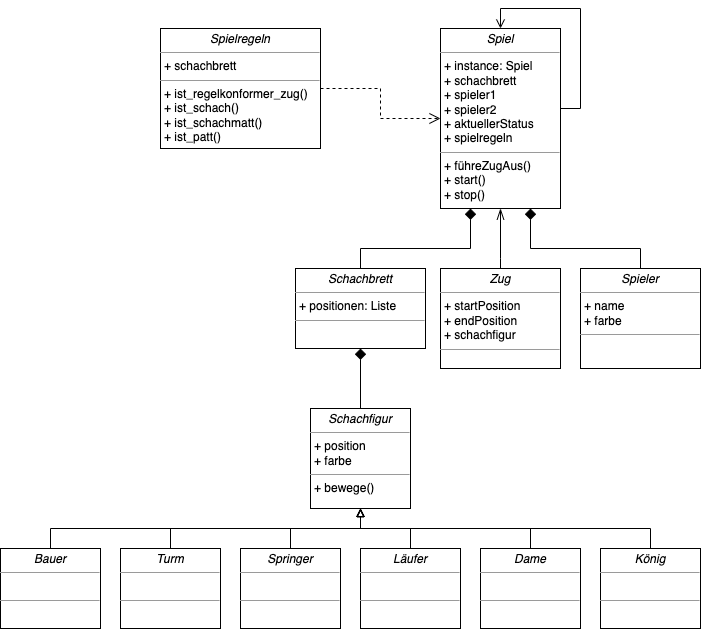

The diagram above was exported from draw.io. Its source (the exported page's mxGraphModel, read from the mxfile embedded in the PNG):
<mxGraphModel dx="792" dy="1073" grid="1" gridSize="10" guides="1" tooltips="1" connect="1" arrows="1" fold="1" page="1" pageScale="1" pageWidth="850" pageHeight="1100" background="none" math="0" shadow="0">
  <root>
    <mxCell id="0" />
    <mxCell id="1" parent="0" />
    <mxCell id="rz3OqndfxatSxz6cUBIu-6" style="edgeStyle=orthogonalEdgeStyle;rounded=0;orthogonalLoop=1;jettySize=auto;html=1;endArrow=open;endFill=0;endSize=9;dashed=1;" edge="1" parent="1" source="XUi1XNIL97qCScbz2Gfw-4" target="XUi1XNIL97qCScbz2Gfw-5">
      <mxGeometry relative="1" as="geometry">
        <Array as="points" />
      </mxGeometry>
    </mxCell>
    <mxCell id="XUi1XNIL97qCScbz2Gfw-4" value="&lt;p style=&quot;margin:0px;margin-top:4px;text-align:center;&quot;&gt;&lt;i&gt;Spielregeln&lt;/i&gt;&lt;/p&gt;&lt;hr size=&quot;1&quot;&gt;&lt;p style=&quot;margin:0px;margin-left:4px;&quot;&gt;+ schachbrett&lt;/p&gt;&lt;hr size=&quot;1&quot;&gt;&lt;p style=&quot;margin:0px;margin-left:4px;&quot;&gt;+ ist_regelkonformer_zug()&lt;br&gt;+ ist_schach()&lt;/p&gt;&lt;p style=&quot;margin:0px;margin-left:4px;&quot;&gt;+ ist_schachmatt()&lt;/p&gt;&lt;p style=&quot;margin:0px;margin-left:4px;&quot;&gt;+ ist_patt()&lt;/p&gt;" style="verticalAlign=top;align=left;overflow=fill;fontSize=12;fontFamily=Helvetica;html=1;rounded=0;shadow=0;comic=0;labelBackgroundColor=none;strokeWidth=1" parent="1" vertex="1">
      <mxGeometry x="200" y="280" width="160" height="120" as="geometry" />
    </mxCell>
    <mxCell id="XUi1XNIL97qCScbz2Gfw-5" value="&lt;p style=&quot;margin:0px;margin-top:4px;text-align:center;&quot;&gt;&lt;i&gt;Spiel&lt;/i&gt;&lt;/p&gt;&lt;hr size=&quot;1&quot;&gt;&lt;p style=&quot;margin:0px;margin-left:4px;&quot;&gt;+ instance: Spiel&lt;/p&gt;&lt;p style=&quot;margin:0px;margin-left:4px;&quot;&gt;+ schachbrett&lt;/p&gt;&lt;p style=&quot;margin:0px;margin-left:4px;&quot;&gt;+ spieler1&lt;/p&gt;&lt;p style=&quot;margin:0px;margin-left:4px;&quot;&gt;+ spieler2&lt;/p&gt;&lt;p style=&quot;margin:0px;margin-left:4px;&quot;&gt;+ aktuellerStatus&lt;/p&gt;&lt;p style=&quot;margin:0px;margin-left:4px;&quot;&gt;+ spielregeln&lt;/p&gt;&lt;hr size=&quot;1&quot;&gt;&lt;p style=&quot;margin:0px;margin-left:4px;&quot;&gt;+ führeZugAus()&lt;br&gt;&lt;/p&gt;&lt;p style=&quot;margin:0px;margin-left:4px;&quot;&gt;+ start()&lt;/p&gt;&lt;p style=&quot;margin:0px;margin-left:4px;&quot;&gt;+ stop()&lt;/p&gt;" style="verticalAlign=top;align=left;overflow=fill;fontSize=12;fontFamily=Helvetica;html=1;rounded=0;shadow=0;comic=0;labelBackgroundColor=none;strokeWidth=1" parent="1" vertex="1">
      <mxGeometry x="480" y="280" width="120" height="180" as="geometry" />
    </mxCell>
    <mxCell id="rz3OqndfxatSxz6cUBIu-1" style="edgeStyle=orthogonalEdgeStyle;rounded=0;orthogonalLoop=1;jettySize=auto;html=1;entryX=0.5;entryY=1;entryDx=0;entryDy=0;endArrow=diamond;endFill=1;endSize=9;" edge="1" parent="1" source="XUi1XNIL97qCScbz2Gfw-6" target="XUi1XNIL97qCScbz2Gfw-14">
      <mxGeometry relative="1" as="geometry" />
    </mxCell>
    <mxCell id="XUi1XNIL97qCScbz2Gfw-6" value="&lt;p style=&quot;margin:0px;margin-top:4px;text-align:center;&quot;&gt;&lt;i&gt;Schachfigur&lt;/i&gt;&lt;/p&gt;&lt;hr size=&quot;1&quot;&gt;&lt;p style=&quot;margin:0px;margin-left:4px;&quot;&gt;+ position&lt;/p&gt;&lt;p style=&quot;margin:0px;margin-left:4px;&quot;&gt;+ farbe&lt;/p&gt;&lt;hr size=&quot;1&quot;&gt;&lt;p style=&quot;margin:0px;margin-left:4px;&quot;&gt;+ bewege()&lt;br&gt;&lt;/p&gt;" style="verticalAlign=top;align=left;overflow=fill;fontSize=12;fontFamily=Helvetica;html=1;rounded=0;shadow=0;comic=0;labelBackgroundColor=none;strokeWidth=1" parent="1" vertex="1">
      <mxGeometry x="350" y="660" width="100" height="100" as="geometry" />
    </mxCell>
    <mxCell id="ofR-W2wBmM-OYPLqPYsd-1" style="edgeStyle=orthogonalEdgeStyle;rounded=0;orthogonalLoop=1;jettySize=auto;html=1;endArrow=block;endFill=0;entryX=0.5;entryY=1;entryDx=0;entryDy=0;" parent="1" source="XUi1XNIL97qCScbz2Gfw-7" target="XUi1XNIL97qCScbz2Gfw-6" edge="1">
      <mxGeometry relative="1" as="geometry">
        <mxPoint x="120" y="770" as="targetPoint" />
        <Array as="points">
          <mxPoint x="90" y="780" />
          <mxPoint x="400" y="780" />
        </Array>
      </mxGeometry>
    </mxCell>
    <mxCell id="XUi1XNIL97qCScbz2Gfw-7" value="&lt;p style=&quot;margin:0px;margin-top:4px;text-align:center;&quot;&gt;&lt;i&gt;Bauer&lt;/i&gt;&lt;/p&gt;&lt;hr size=&quot;1&quot;&gt;&lt;p style=&quot;margin:0px;margin-left:4px;&quot;&gt;&lt;br&gt;&lt;/p&gt;&lt;hr size=&quot;1&quot;&gt;&lt;p style=&quot;margin:0px;margin-left:4px;&quot;&gt;&lt;br&gt;&lt;/p&gt;" style="verticalAlign=top;align=left;overflow=fill;fontSize=12;fontFamily=Helvetica;html=1;rounded=0;shadow=0;comic=0;labelBackgroundColor=none;strokeWidth=1" parent="1" vertex="1">
      <mxGeometry x="40" y="800" width="100" height="80" as="geometry" />
    </mxCell>
    <mxCell id="ofR-W2wBmM-OYPLqPYsd-2" style="edgeStyle=orthogonalEdgeStyle;rounded=0;orthogonalLoop=1;jettySize=auto;html=1;entryX=0.5;entryY=1;entryDx=0;entryDy=0;endArrow=block;endFill=0;" parent="1" source="XUi1XNIL97qCScbz2Gfw-8" target="XUi1XNIL97qCScbz2Gfw-6" edge="1">
      <mxGeometry relative="1" as="geometry">
        <Array as="points">
          <mxPoint x="210" y="780" />
          <mxPoint x="400" y="780" />
        </Array>
      </mxGeometry>
    </mxCell>
    <mxCell id="XUi1XNIL97qCScbz2Gfw-8" value="&lt;p style=&quot;margin:0px;margin-top:4px;text-align:center;&quot;&gt;&lt;i&gt;Turm&lt;/i&gt;&lt;/p&gt;&lt;hr size=&quot;1&quot;&gt;&lt;p style=&quot;margin:0px;margin-left:4px;&quot;&gt;&lt;br&gt;&lt;/p&gt;&lt;hr size=&quot;1&quot;&gt;&lt;p style=&quot;margin:0px;margin-left:4px;&quot;&gt;&lt;br&gt;&lt;/p&gt;" style="verticalAlign=top;align=left;overflow=fill;fontSize=12;fontFamily=Helvetica;html=1;rounded=0;shadow=0;comic=0;labelBackgroundColor=none;strokeWidth=1" parent="1" vertex="1">
      <mxGeometry x="160" y="800" width="100" height="80" as="geometry" />
    </mxCell>
    <mxCell id="ofR-W2wBmM-OYPLqPYsd-3" style="edgeStyle=orthogonalEdgeStyle;rounded=0;orthogonalLoop=1;jettySize=auto;html=1;endArrow=block;endFill=0;" parent="1" source="XUi1XNIL97qCScbz2Gfw-10" edge="1">
      <mxGeometry relative="1" as="geometry">
        <mxPoint x="400" y="760" as="targetPoint" />
        <Array as="points">
          <mxPoint x="330" y="780" />
          <mxPoint x="400" y="780" />
        </Array>
      </mxGeometry>
    </mxCell>
    <mxCell id="XUi1XNIL97qCScbz2Gfw-10" value="&lt;p style=&quot;margin:0px;margin-top:4px;text-align:center;&quot;&gt;&lt;i&gt;Springer&lt;/i&gt;&lt;/p&gt;&lt;hr size=&quot;1&quot;&gt;&lt;p style=&quot;margin:0px;margin-left:4px;&quot;&gt;&lt;br&gt;&lt;/p&gt;&lt;hr size=&quot;1&quot;&gt;&lt;p style=&quot;margin:0px;margin-left:4px;&quot;&gt;&lt;br&gt;&lt;/p&gt;" style="verticalAlign=top;align=left;overflow=fill;fontSize=12;fontFamily=Helvetica;html=1;rounded=0;shadow=0;comic=0;labelBackgroundColor=none;strokeWidth=1" parent="1" vertex="1">
      <mxGeometry x="280" y="800" width="100" height="80" as="geometry" />
    </mxCell>
    <mxCell id="ofR-W2wBmM-OYPLqPYsd-4" style="edgeStyle=orthogonalEdgeStyle;rounded=0;orthogonalLoop=1;jettySize=auto;html=1;endArrow=block;endFill=0;" parent="1" source="XUi1XNIL97qCScbz2Gfw-11" edge="1">
      <mxGeometry relative="1" as="geometry">
        <mxPoint x="400" y="760" as="targetPoint" />
      </mxGeometry>
    </mxCell>
    <mxCell id="XUi1XNIL97qCScbz2Gfw-11" value="&lt;p style=&quot;margin:0px;margin-top:4px;text-align:center;&quot;&gt;&lt;i&gt;Läufer&lt;/i&gt;&lt;/p&gt;&lt;hr size=&quot;1&quot;&gt;&lt;p style=&quot;margin:0px;margin-left:4px;&quot;&gt;&lt;br&gt;&lt;/p&gt;&lt;hr size=&quot;1&quot;&gt;&lt;p style=&quot;margin:0px;margin-left:4px;&quot;&gt;&lt;br&gt;&lt;/p&gt;" style="verticalAlign=top;align=left;overflow=fill;fontSize=12;fontFamily=Helvetica;html=1;rounded=0;shadow=0;comic=0;labelBackgroundColor=none;strokeWidth=1" parent="1" vertex="1">
      <mxGeometry x="400" y="800" width="100" height="80" as="geometry" />
    </mxCell>
    <mxCell id="ofR-W2wBmM-OYPLqPYsd-5" style="edgeStyle=orthogonalEdgeStyle;rounded=0;orthogonalLoop=1;jettySize=auto;html=1;endArrow=block;endFill=0;" parent="1" source="XUi1XNIL97qCScbz2Gfw-12" edge="1">
      <mxGeometry relative="1" as="geometry">
        <mxPoint x="400" y="760" as="targetPoint" />
        <Array as="points">
          <mxPoint x="570" y="780" />
          <mxPoint x="400" y="780" />
        </Array>
      </mxGeometry>
    </mxCell>
    <mxCell id="XUi1XNIL97qCScbz2Gfw-12" value="&lt;p style=&quot;margin:0px;margin-top:4px;text-align:center;&quot;&gt;&lt;i&gt;Dame&lt;/i&gt;&lt;/p&gt;&lt;hr size=&quot;1&quot;&gt;&lt;p style=&quot;margin:0px;margin-left:4px;&quot;&gt;&lt;br&gt;&lt;/p&gt;&lt;hr size=&quot;1&quot;&gt;&lt;p style=&quot;margin:0px;margin-left:4px;&quot;&gt;&lt;br&gt;&lt;/p&gt;" style="verticalAlign=top;align=left;overflow=fill;fontSize=12;fontFamily=Helvetica;html=1;rounded=0;shadow=0;comic=0;labelBackgroundColor=none;strokeWidth=1" parent="1" vertex="1">
      <mxGeometry x="520" y="800" width="100" height="80" as="geometry" />
    </mxCell>
    <mxCell id="ofR-W2wBmM-OYPLqPYsd-6" style="edgeStyle=orthogonalEdgeStyle;rounded=0;orthogonalLoop=1;jettySize=auto;html=1;entryX=0.5;entryY=1;entryDx=0;entryDy=0;endArrow=block;endFill=0;" parent="1" source="XUi1XNIL97qCScbz2Gfw-13" target="XUi1XNIL97qCScbz2Gfw-6" edge="1">
      <mxGeometry relative="1" as="geometry">
        <Array as="points">
          <mxPoint x="690" y="780" />
          <mxPoint x="400" y="780" />
        </Array>
      </mxGeometry>
    </mxCell>
    <mxCell id="XUi1XNIL97qCScbz2Gfw-13" value="&lt;p style=&quot;margin:0px;margin-top:4px;text-align:center;&quot;&gt;&lt;i&gt;König&lt;/i&gt;&lt;/p&gt;&lt;hr size=&quot;1&quot;&gt;&lt;p style=&quot;margin:0px;margin-left:4px;&quot;&gt;&lt;br&gt;&lt;/p&gt;&lt;hr size=&quot;1&quot;&gt;&lt;p style=&quot;margin:0px;margin-left:4px;&quot;&gt;&lt;br&gt;&lt;/p&gt;" style="verticalAlign=top;align=left;overflow=fill;fontSize=12;fontFamily=Helvetica;html=1;rounded=0;shadow=0;comic=0;labelBackgroundColor=none;strokeWidth=1" parent="1" vertex="1">
      <mxGeometry x="640" y="800" width="100" height="80" as="geometry" />
    </mxCell>
    <mxCell id="rz3OqndfxatSxz6cUBIu-4" style="edgeStyle=orthogonalEdgeStyle;rounded=0;orthogonalLoop=1;jettySize=auto;html=1;endArrow=diamond;endFill=1;endSize=9;" edge="1" parent="1" source="XUi1XNIL97qCScbz2Gfw-14" target="XUi1XNIL97qCScbz2Gfw-5">
      <mxGeometry relative="1" as="geometry">
        <Array as="points">
          <mxPoint x="400" y="500" />
          <mxPoint x="510" y="500" />
        </Array>
      </mxGeometry>
    </mxCell>
    <mxCell id="XUi1XNIL97qCScbz2Gfw-14" value="&lt;p style=&quot;margin:0px;margin-top:4px;text-align:center;&quot;&gt;&lt;i&gt;Schachbrett&lt;/i&gt;&lt;/p&gt;&lt;hr size=&quot;1&quot;&gt;&lt;p style=&quot;margin:0px;margin-left:4px;&quot;&gt;+ positionen: Liste&lt;/p&gt;&lt;hr size=&quot;1&quot;&gt;&lt;p style=&quot;margin:0px;margin-left:4px;&quot;&gt;&lt;br&gt;&lt;/p&gt;" style="verticalAlign=top;align=left;overflow=fill;fontSize=12;fontFamily=Helvetica;html=1;rounded=0;shadow=0;comic=0;labelBackgroundColor=none;strokeWidth=1" parent="1" vertex="1">
      <mxGeometry x="335" y="520" width="130" height="80" as="geometry" />
    </mxCell>
    <mxCell id="rz3OqndfxatSxz6cUBIu-8" style="edgeStyle=orthogonalEdgeStyle;rounded=0;orthogonalLoop=1;jettySize=auto;html=1;entryX=0.5;entryY=1;entryDx=0;entryDy=0;endArrow=openThin;endFill=0;endSize=9;" edge="1" parent="1" source="XUi1XNIL97qCScbz2Gfw-15" target="XUi1XNIL97qCScbz2Gfw-5">
      <mxGeometry relative="1" as="geometry">
        <Array as="points">
          <mxPoint x="540" y="510" />
          <mxPoint x="540" y="510" />
        </Array>
      </mxGeometry>
    </mxCell>
    <mxCell id="XUi1XNIL97qCScbz2Gfw-15" value="&lt;p style=&quot;margin:0px;margin-top:4px;text-align:center;&quot;&gt;&lt;i&gt;Zug&lt;/i&gt;&lt;/p&gt;&lt;hr size=&quot;1&quot;&gt;&lt;p style=&quot;margin:0px;margin-left:4px;&quot;&gt;+ startPosition&amp;nbsp;&lt;/p&gt;&lt;p style=&quot;margin:0px;margin-left:4px;&quot;&gt;+ endPosition&amp;nbsp;&lt;/p&gt;&lt;p style=&quot;margin:0px;margin-left:4px;&quot;&gt;+ schachfigur&lt;/p&gt;&lt;hr size=&quot;1&quot;&gt;&lt;p style=&quot;margin:0px;margin-left:4px;&quot;&gt;&lt;br&gt;&lt;/p&gt;" style="verticalAlign=top;align=left;overflow=fill;fontSize=12;fontFamily=Helvetica;html=1;rounded=0;shadow=0;comic=0;labelBackgroundColor=none;strokeWidth=1" parent="1" vertex="1">
      <mxGeometry x="480" y="520" width="120" height="100" as="geometry" />
    </mxCell>
    <mxCell id="rz3OqndfxatSxz6cUBIu-5" value="" style="endArrow=open;endFill=0;endSize=7;html=1;rounded=0;entryX=0.5;entryY=0;entryDx=0;entryDy=0;" edge="1" parent="1" target="XUi1XNIL97qCScbz2Gfw-5">
      <mxGeometry width="160" relative="1" as="geometry">
        <mxPoint x="600" y="360" as="sourcePoint" />
        <mxPoint x="540" y="260" as="targetPoint" />
        <Array as="points">
          <mxPoint x="620" y="360" />
          <mxPoint x="620" y="260" />
          <mxPoint x="540" y="260" />
        </Array>
      </mxGeometry>
    </mxCell>
    <mxCell id="rz3OqndfxatSxz6cUBIu-9" style="edgeStyle=orthogonalEdgeStyle;rounded=0;orthogonalLoop=1;jettySize=auto;html=1;entryX=0.75;entryY=1;entryDx=0;entryDy=0;endArrow=diamond;endFill=1;endSize=9;" edge="1" parent="1" source="rz3OqndfxatSxz6cUBIu-7" target="XUi1XNIL97qCScbz2Gfw-5">
      <mxGeometry relative="1" as="geometry">
        <Array as="points">
          <mxPoint x="680" y="500" />
          <mxPoint x="570" y="500" />
        </Array>
      </mxGeometry>
    </mxCell>
    <mxCell id="rz3OqndfxatSxz6cUBIu-7" value="&lt;p style=&quot;margin:0px;margin-top:4px;text-align:center;&quot;&gt;&lt;i&gt;Spieler&lt;/i&gt;&lt;/p&gt;&lt;hr size=&quot;1&quot;&gt;&lt;p style=&quot;margin:0px;margin-left:4px;&quot;&gt;+ name&amp;nbsp;&lt;/p&gt;&lt;p style=&quot;margin:0px;margin-left:4px;&quot;&gt;+ farbe&lt;/p&gt;&lt;hr size=&quot;1&quot;&gt;&lt;p style=&quot;margin:0px;margin-left:4px;&quot;&gt;&lt;br&gt;&lt;/p&gt;" style="verticalAlign=top;align=left;overflow=fill;fontSize=12;fontFamily=Helvetica;html=1;rounded=0;shadow=0;comic=0;labelBackgroundColor=none;strokeWidth=1" vertex="1" parent="1">
      <mxGeometry x="620" y="520" width="120" height="100" as="geometry" />
    </mxCell>
  </root>
</mxGraphModel>